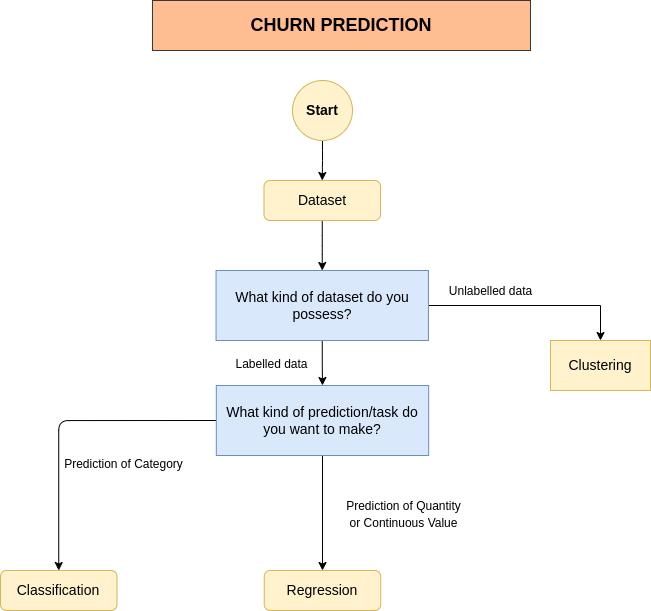

The diagram above was exported from draw.io. Its source (the exported page's mxGraphModel, read from the mxfile embedded in the PNG):
<mxGraphModel dx="1602" dy="2161" grid="1" gridSize="10" guides="1" tooltips="1" connect="1" arrows="1" fold="1" page="1" pageScale="1" pageWidth="827" pageHeight="1169" math="0" shadow="0">
  <root>
    <mxCell id="0" />
    <mxCell id="1" parent="0" />
    <mxCell id="2" style="edgeStyle=orthogonalEdgeStyle;rounded=1;orthogonalLoop=1;jettySize=auto;html=1;fontSize=25;fontColor=default;entryX=0.5;entryY=0;entryDx=0;entryDy=0;labelBackgroundColor=none;" edge="1" source="3" target="8" parent="1">
      <mxGeometry relative="1" as="geometry">
        <mxPoint x="402" y="120" as="targetPoint" />
      </mxGeometry>
    </mxCell>
    <mxCell id="3" value="&lt;font style=&quot;font-size: 14px;&quot;&gt;Dataset&lt;/font&gt;" style="rounded=1;whiteSpace=wrap;html=1;fontSize=12;glass=0;strokeWidth=1;shadow=0;labelBackgroundColor=none;labelBorderColor=none;fillColor=#fff2cc;strokeColor=#d6b656;" vertex="1" parent="1">
      <mxGeometry x="343.5" y="30" width="116.5" height="40" as="geometry" />
    </mxCell>
    <mxCell id="4" style="edgeStyle=orthogonalEdgeStyle;rounded=1;orthogonalLoop=1;jettySize=auto;html=1;entryX=0.5;entryY=0;entryDx=0;entryDy=0;labelBackgroundColor=none;fontColor=default;" edge="1" source="5" target="3" parent="1">
      <mxGeometry relative="1" as="geometry" />
    </mxCell>
    <mxCell id="5" value="&lt;font style=&quot;font-size: 14px;&quot;&gt;Start&lt;/font&gt;" style="ellipse;whiteSpace=wrap;html=1;aspect=fixed;labelBackgroundColor=none;rounded=1;fillColor=#fff2cc;strokeColor=#d6b656;fontStyle=1" vertex="1" parent="1">
      <mxGeometry x="372" y="-70" width="60" height="60" as="geometry" />
    </mxCell>
    <mxCell id="6" style="edgeStyle=orthogonalEdgeStyle;rounded=1;orthogonalLoop=1;jettySize=auto;html=1;" edge="1" source="8" target="12" parent="1">
      <mxGeometry relative="1" as="geometry" />
    </mxCell>
    <mxCell id="7" style="edgeStyle=orthogonalEdgeStyle;rounded=0;orthogonalLoop=1;jettySize=auto;html=1;entryX=0.5;entryY=0;entryDx=0;entryDy=0;" edge="1" source="8" target="18" parent="1">
      <mxGeometry relative="1" as="geometry" />
    </mxCell>
    <mxCell id="8" value="What kind of dataset do you possess?" style="rounded=0;whiteSpace=wrap;html=1;fontSize=14;labelBackgroundColor=none;labelBorderColor=none;fillColor=#dae8fc;strokeColor=#6c8ebf;" vertex="1" parent="1">
      <mxGeometry x="295.56" y="120" width="212.37" height="70" as="geometry" />
    </mxCell>
    <mxCell id="9" value="&lt;font style=&quot;font-size: 18px;&quot;&gt;&lt;b&gt;CHURN PREDICTION&lt;/b&gt;&lt;/font&gt;" style="rounded=0;whiteSpace=wrap;html=1;fillColor=#FFBD91;strokeColor=#36393d;" vertex="1" parent="1">
      <mxGeometry x="232" y="-150" width="378" height="50" as="geometry" />
    </mxCell>
    <mxCell id="10" style="edgeStyle=orthogonalEdgeStyle;rounded=1;orthogonalLoop=1;jettySize=auto;html=1;exitX=0;exitY=0.5;exitDx=0;exitDy=0;movable=1;resizable=1;rotatable=1;deletable=1;editable=1;locked=0;connectable=1;" edge="1" source="12" target="13" parent="1">
      <mxGeometry relative="1" as="geometry" />
    </mxCell>
    <mxCell id="11" value="" style="edgeStyle=orthogonalEdgeStyle;rounded=0;orthogonalLoop=1;jettySize=auto;html=1;" edge="1" source="12" target="19" parent="1">
      <mxGeometry relative="1" as="geometry" />
    </mxCell>
    <mxCell id="12" value="What kind of prediction/task do you want to make?" style="rounded=0;whiteSpace=wrap;html=1;fontSize=14;labelBackgroundColor=none;labelBorderColor=none;fillColor=#dae8fc;strokeColor=#6c8ebf;movable=1;resizable=1;rotatable=1;deletable=1;editable=1;locked=0;connectable=1;" vertex="1" parent="1">
      <mxGeometry x="295.81" y="235" width="212.37" height="70" as="geometry" />
    </mxCell>
    <mxCell id="13" value="&lt;font style=&quot;font-size: 14px;&quot;&gt;Classification&lt;/font&gt;" style="rounded=1;whiteSpace=wrap;html=1;fontSize=12;glass=0;strokeWidth=1;shadow=0;labelBackgroundColor=none;labelBorderColor=none;fillColor=#fff2cc;strokeColor=#d6b656;movable=1;resizable=1;rotatable=1;deletable=1;editable=1;locked=0;connectable=1;" vertex="1" parent="1">
      <mxGeometry x="80" y="420" width="116.5" height="40" as="geometry" />
    </mxCell>
    <mxCell id="14" value="&lt;font style=&quot;font-size: 12px;&quot;&gt;Labelled data&lt;/font&gt;" style="edgeLabel;html=1;align=center;verticalAlign=middle;resizable=0;points=[];fontSize=14;labelBackgroundColor=none;labelBorderColor=none;rounded=1;" connectable="0" vertex="1" parent="1">
      <mxGeometry x="350.8099999999997" y="212.82352941176487" as="geometry" />
    </mxCell>
    <mxCell id="15" value="&lt;font style=&quot;font-size: 12px;&quot;&gt;Prediction of Category&lt;/font&gt;" style="edgeLabel;html=1;align=center;verticalAlign=middle;resizable=1;points=[];fontSize=14;labelBackgroundColor=none;labelBorderColor=none;rounded=1;movable=1;rotatable=1;deletable=1;editable=1;locked=0;connectable=1;" connectable="0" vertex="1" parent="1">
      <mxGeometry x="202.80999999999995" y="312.82352941176487" as="geometry" />
    </mxCell>
    <mxCell id="16" value="&lt;font style=&quot;font-size: 12px;&quot;&gt;Prediction of Quantity&lt;br&gt;or Continuous Value&lt;/font&gt;" style="edgeLabel;html=1;align=center;verticalAlign=middle;resizable=1;points=[];fontSize=14;labelBackgroundColor=none;labelBorderColor=none;rounded=1;movable=1;rotatable=1;deletable=1;editable=1;locked=0;connectable=1;" connectable="0" vertex="1" parent="1">
      <mxGeometry x="482.80999999999995" y="362.82352941176487" as="geometry" />
    </mxCell>
    <mxCell id="17" value="&lt;font style=&quot;font-size: 12px;&quot;&gt;Unlabelled data&lt;/font&gt;" style="edgeLabel;html=1;align=center;verticalAlign=middle;resizable=0;points=[];fontSize=14;labelBackgroundColor=none;labelBorderColor=none;rounded=1;" connectable="0" vertex="1" parent="1">
      <mxGeometry x="569.8099999999995" y="139.82352941176487" as="geometry" />
    </mxCell>
    <mxCell id="18" value="Clustering" style="rounded=0;whiteSpace=wrap;html=1;fontSize=14;labelBackgroundColor=none;labelBorderColor=none;fillColor=#fff2cc;strokeColor=#d6b656;" vertex="1" parent="1">
      <mxGeometry x="630" y="190" width="100" height="50" as="geometry" />
    </mxCell>
    <mxCell id="19" value="&lt;font style=&quot;font-size: 14px;&quot;&gt;Regression&lt;/font&gt;" style="rounded=1;whiteSpace=wrap;html=1;fontSize=12;glass=0;strokeWidth=1;shadow=0;labelBackgroundColor=none;labelBorderColor=none;fillColor=#fff2cc;strokeColor=#d6b656;movable=1;resizable=1;rotatable=1;deletable=1;editable=1;locked=0;connectable=1;" vertex="1" parent="1">
      <mxGeometry x="343.7500000000002" y="420" width="116.5" height="40" as="geometry" />
    </mxCell>
  </root>
</mxGraphModel>